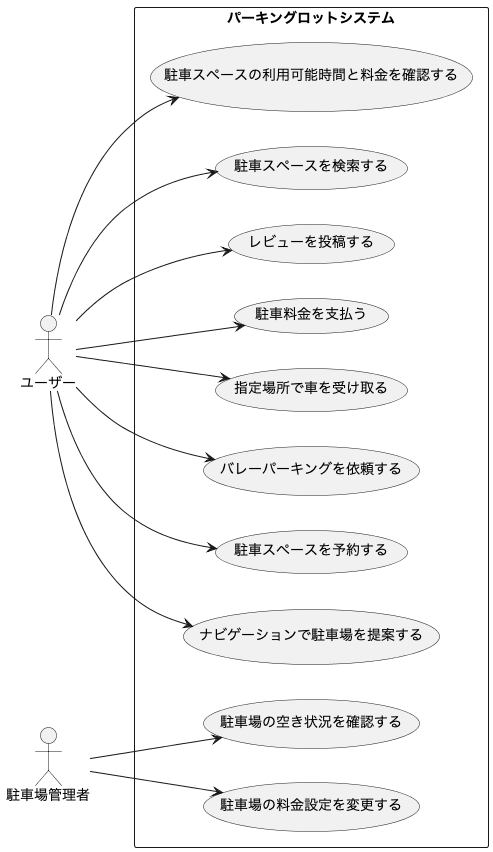

The diagram above was rendered by PlantUML. Its source (embedded in the PNG):
@startuml
left to right direction
actor "ユーザー" as user
actor "駐車場管理者" as admin

rectangle "パーキングロットシステム" {
  usecase "駐車スペースを検索する" as UC1
  usecase "駐車スペースの利用可能時間と料金を確認する" as UC2
  usecase "ナビゲーションで駐車場を提案する" as UC3
  usecase "駐車スペースを予約する" as UC4
  usecase "バレーパーキングを依頼する" as UC5
  usecase "指定場所で車を受け取る" as UC6
  usecase "駐車料金を支払う" as UC7
  usecase "駐車場の空き状況を確認する" as UC8
  usecase "駐車場の料金設定を変更する" as UC9
  usecase "レビューを投稿する" as UC10
}

user --> UC1
user --> UC2
user --> UC3
user --> UC4
user --> UC5
user --> UC6
user --> UC7
user --> UC10

admin --> UC8
admin --> UC9
@enduml